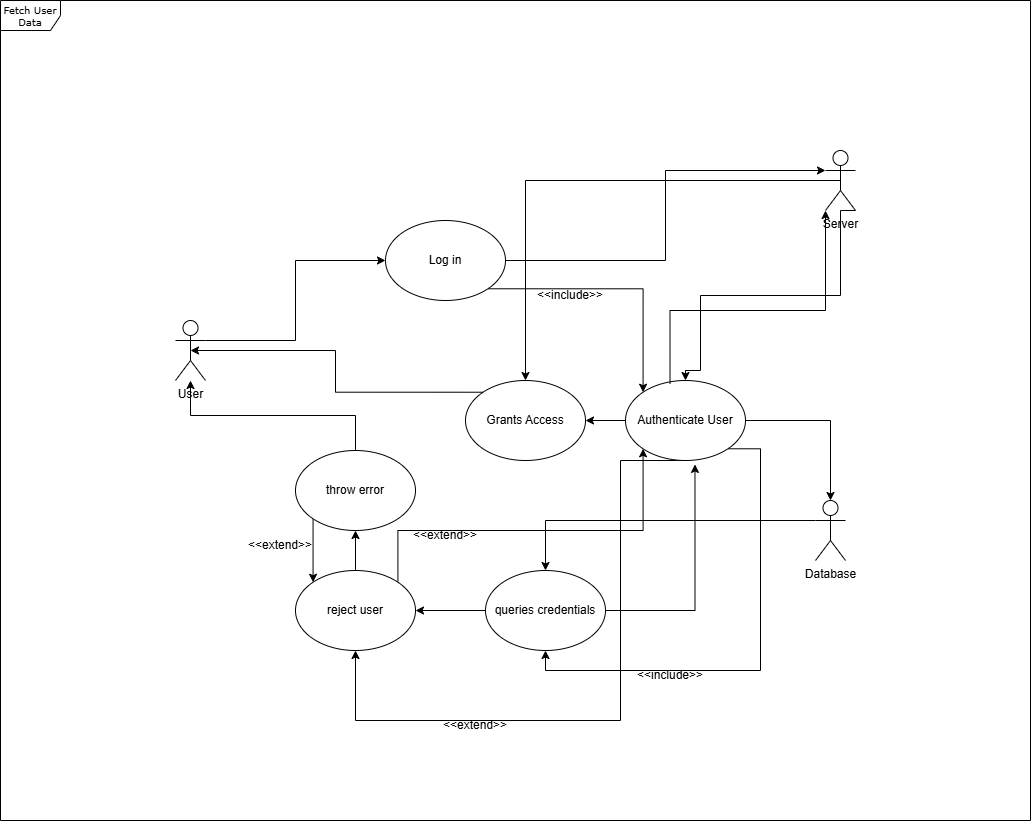

The diagram above was exported from draw.io. Its source (the exported page's mxGraphModel, read from the mxfile embedded in the PNG):
<mxGraphModel dx="2497" dy="886" grid="1" gridSize="10" guides="1" tooltips="1" connect="1" arrows="1" fold="1" page="1" pageScale="1" pageWidth="850" pageHeight="1100" background="none" math="0" shadow="0">
  <root>
    <mxCell id="0" />
    <mxCell id="1" parent="0" />
    <mxCell id="17acba5748e5396b-1" value="Fetch User Data" style="shape=umlFrame;whiteSpace=wrap;html=1;rounded=0;shadow=0;comic=0;labelBackgroundColor=none;strokeWidth=1;fontFamily=Verdana;fontSize=10;align=center;" parent="1" vertex="1">
      <mxGeometry x="-290" y="230" width="1030" height="820" as="geometry" />
    </mxCell>
    <mxCell id="0nArVlSOLu_1qjZE3n-x-49" style="edgeStyle=orthogonalEdgeStyle;rounded=0;orthogonalLoop=1;jettySize=auto;html=1;exitX=1;exitY=0.3333333333333333;exitDx=0;exitDy=0;exitPerimeter=0;entryX=0;entryY=0.5;entryDx=0;entryDy=0;" edge="1" parent="1" source="0nArVlSOLu_1qjZE3n-x-50" target="0nArVlSOLu_1qjZE3n-x-55">
      <mxGeometry relative="1" as="geometry" />
    </mxCell>
    <mxCell id="0nArVlSOLu_1qjZE3n-x-50" value="User" style="shape=umlActor;verticalLabelPosition=bottom;verticalAlign=top;html=1;outlineConnect=0;" vertex="1" parent="1">
      <mxGeometry x="-115" y="550" width="30" height="60" as="geometry" />
    </mxCell>
    <mxCell id="0nArVlSOLu_1qjZE3n-x-51" style="edgeStyle=orthogonalEdgeStyle;rounded=0;orthogonalLoop=1;jettySize=auto;html=1;exitX=1;exitY=1;exitDx=0;exitDy=0;exitPerimeter=0;entryX=0.5;entryY=0;entryDx=0;entryDy=0;" edge="1" parent="1" source="0nArVlSOLu_1qjZE3n-x-52" target="0nArVlSOLu_1qjZE3n-x-58">
      <mxGeometry relative="1" as="geometry">
        <Array as="points">
          <mxPoint x="550" y="440" />
          <mxPoint x="550" y="525" />
          <mxPoint x="410" y="525" />
          <mxPoint x="410" y="600" />
          <mxPoint x="395" y="600" />
        </Array>
      </mxGeometry>
    </mxCell>
    <mxCell id="0nArVlSOLu_1qjZE3n-x-79" style="edgeStyle=orthogonalEdgeStyle;rounded=0;orthogonalLoop=1;jettySize=auto;html=1;exitX=0.5;exitY=0.5;exitDx=0;exitDy=0;exitPerimeter=0;entryX=0.5;entryY=0;entryDx=0;entryDy=0;" edge="1" parent="1" source="0nArVlSOLu_1qjZE3n-x-52" target="0nArVlSOLu_1qjZE3n-x-68">
      <mxGeometry relative="1" as="geometry" />
    </mxCell>
    <mxCell id="0nArVlSOLu_1qjZE3n-x-52" value="Server" style="shape=umlActor;verticalLabelPosition=bottom;verticalAlign=top;html=1;outlineConnect=0;" vertex="1" parent="1">
      <mxGeometry x="535" y="380" width="30" height="60" as="geometry" />
    </mxCell>
    <mxCell id="0nArVlSOLu_1qjZE3n-x-53" style="edgeStyle=orthogonalEdgeStyle;rounded=0;orthogonalLoop=1;jettySize=auto;html=1;exitX=0;exitY=0.3333333333333333;exitDx=0;exitDy=0;exitPerimeter=0;" edge="1" parent="1" source="0nArVlSOLu_1qjZE3n-x-54" target="0nArVlSOLu_1qjZE3n-x-61">
      <mxGeometry relative="1" as="geometry" />
    </mxCell>
    <mxCell id="0nArVlSOLu_1qjZE3n-x-54" value="Database" style="shape=umlActor;verticalLabelPosition=bottom;verticalAlign=top;html=1;outlineConnect=0;" vertex="1" parent="1">
      <mxGeometry x="525" y="730" width="30" height="60" as="geometry" />
    </mxCell>
    <mxCell id="0nArVlSOLu_1qjZE3n-x-73" style="edgeStyle=orthogonalEdgeStyle;rounded=0;orthogonalLoop=1;jettySize=auto;html=1;exitX=1;exitY=1;exitDx=0;exitDy=0;entryX=0;entryY=0;entryDx=0;entryDy=0;" edge="1" parent="1" source="0nArVlSOLu_1qjZE3n-x-55" target="0nArVlSOLu_1qjZE3n-x-58">
      <mxGeometry relative="1" as="geometry" />
    </mxCell>
    <mxCell id="0nArVlSOLu_1qjZE3n-x-55" value="Log in" style="ellipse;whiteSpace=wrap;html=1;" vertex="1" parent="1">
      <mxGeometry x="95" y="450" width="120" height="80" as="geometry" />
    </mxCell>
    <mxCell id="0nArVlSOLu_1qjZE3n-x-56" style="edgeStyle=orthogonalEdgeStyle;rounded=0;orthogonalLoop=1;jettySize=auto;html=1;exitX=1;exitY=0.5;exitDx=0;exitDy=0;entryX=0;entryY=0.3333333333333333;entryDx=0;entryDy=0;entryPerimeter=0;" edge="1" parent="1" source="0nArVlSOLu_1qjZE3n-x-55" target="0nArVlSOLu_1qjZE3n-x-52">
      <mxGeometry relative="1" as="geometry" />
    </mxCell>
    <mxCell id="0nArVlSOLu_1qjZE3n-x-57" style="edgeStyle=orthogonalEdgeStyle;rounded=0;orthogonalLoop=1;jettySize=auto;html=1;exitX=0;exitY=0.5;exitDx=0;exitDy=0;entryX=1;entryY=0.5;entryDx=0;entryDy=0;" edge="1" parent="1" source="0nArVlSOLu_1qjZE3n-x-58" target="0nArVlSOLu_1qjZE3n-x-68">
      <mxGeometry relative="1" as="geometry" />
    </mxCell>
    <mxCell id="0nArVlSOLu_1qjZE3n-x-71" style="edgeStyle=orthogonalEdgeStyle;rounded=0;orthogonalLoop=1;jettySize=auto;html=1;exitX=1;exitY=1;exitDx=0;exitDy=0;entryX=0.5;entryY=1;entryDx=0;entryDy=0;" edge="1" parent="1" source="0nArVlSOLu_1qjZE3n-x-58" target="0nArVlSOLu_1qjZE3n-x-61">
      <mxGeometry relative="1" as="geometry">
        <Array as="points">
          <mxPoint x="470" y="678" />
          <mxPoint x="470" y="900" />
          <mxPoint x="255" y="900" />
        </Array>
      </mxGeometry>
    </mxCell>
    <mxCell id="0nArVlSOLu_1qjZE3n-x-80" style="edgeStyle=orthogonalEdgeStyle;rounded=0;orthogonalLoop=1;jettySize=auto;html=1;exitX=0.5;exitY=1;exitDx=0;exitDy=0;entryX=0.5;entryY=1;entryDx=0;entryDy=0;" edge="1" parent="1" source="0nArVlSOLu_1qjZE3n-x-58" target="0nArVlSOLu_1qjZE3n-x-64">
      <mxGeometry relative="1" as="geometry">
        <Array as="points">
          <mxPoint x="330" y="690" />
          <mxPoint x="330" y="950" />
          <mxPoint x="65" y="950" />
        </Array>
      </mxGeometry>
    </mxCell>
    <mxCell id="0nArVlSOLu_1qjZE3n-x-58" value="Authenticate User" style="ellipse;whiteSpace=wrap;html=1;" vertex="1" parent="1">
      <mxGeometry x="335" y="610" width="120" height="80" as="geometry" />
    </mxCell>
    <mxCell id="0nArVlSOLu_1qjZE3n-x-59" style="edgeStyle=orthogonalEdgeStyle;rounded=0;orthogonalLoop=1;jettySize=auto;html=1;entryX=0;entryY=1;entryDx=0;entryDy=0;entryPerimeter=0;exitX=0.371;exitY=0.041;exitDx=0;exitDy=0;exitPerimeter=0;" edge="1" parent="1" source="0nArVlSOLu_1qjZE3n-x-58" target="0nArVlSOLu_1qjZE3n-x-52">
      <mxGeometry relative="1" as="geometry">
        <mxPoint x="380" y="600" as="sourcePoint" />
        <Array as="points">
          <mxPoint x="380" y="540" />
          <mxPoint x="535" y="540" />
        </Array>
      </mxGeometry>
    </mxCell>
    <mxCell id="0nArVlSOLu_1qjZE3n-x-60" style="edgeStyle=orthogonalEdgeStyle;rounded=0;orthogonalLoop=1;jettySize=auto;html=1;exitX=0;exitY=0.5;exitDx=0;exitDy=0;entryX=1;entryY=0.5;entryDx=0;entryDy=0;" edge="1" parent="1" source="0nArVlSOLu_1qjZE3n-x-61" target="0nArVlSOLu_1qjZE3n-x-64">
      <mxGeometry relative="1" as="geometry" />
    </mxCell>
    <mxCell id="0nArVlSOLu_1qjZE3n-x-61" value="queries credentials" style="ellipse;whiteSpace=wrap;html=1;" vertex="1" parent="1">
      <mxGeometry x="195" y="800" width="120" height="80" as="geometry" />
    </mxCell>
    <mxCell id="0nArVlSOLu_1qjZE3n-x-62" style="edgeStyle=orthogonalEdgeStyle;rounded=0;orthogonalLoop=1;jettySize=auto;html=1;exitX=1;exitY=0.5;exitDx=0;exitDy=0;entryX=0.579;entryY=1.049;entryDx=0;entryDy=0;entryPerimeter=0;" edge="1" parent="1" source="0nArVlSOLu_1qjZE3n-x-61" target="0nArVlSOLu_1qjZE3n-x-58">
      <mxGeometry relative="1" as="geometry" />
    </mxCell>
    <mxCell id="0nArVlSOLu_1qjZE3n-x-63" style="edgeStyle=orthogonalEdgeStyle;rounded=0;orthogonalLoop=1;jettySize=auto;html=1;exitX=0.5;exitY=0;exitDx=0;exitDy=0;entryX=0.5;entryY=1;entryDx=0;entryDy=0;" edge="1" parent="1" source="0nArVlSOLu_1qjZE3n-x-64" target="0nArVlSOLu_1qjZE3n-x-66">
      <mxGeometry relative="1" as="geometry" />
    </mxCell>
    <mxCell id="0nArVlSOLu_1qjZE3n-x-75" style="edgeStyle=orthogonalEdgeStyle;rounded=0;orthogonalLoop=1;jettySize=auto;html=1;exitX=1;exitY=0;exitDx=0;exitDy=0;entryX=0;entryY=1;entryDx=0;entryDy=0;" edge="1" parent="1" source="0nArVlSOLu_1qjZE3n-x-64" target="0nArVlSOLu_1qjZE3n-x-58">
      <mxGeometry relative="1" as="geometry">
        <Array as="points">
          <mxPoint x="107" y="760" />
          <mxPoint x="353" y="760" />
        </Array>
      </mxGeometry>
    </mxCell>
    <mxCell id="0nArVlSOLu_1qjZE3n-x-64" value="reject user" style="ellipse;whiteSpace=wrap;html=1;" vertex="1" parent="1">
      <mxGeometry x="5" y="800" width="120" height="80" as="geometry" />
    </mxCell>
    <mxCell id="0nArVlSOLu_1qjZE3n-x-65" style="edgeStyle=orthogonalEdgeStyle;rounded=0;orthogonalLoop=1;jettySize=auto;html=1;exitX=0.5;exitY=0;exitDx=0;exitDy=0;" edge="1" parent="1" source="0nArVlSOLu_1qjZE3n-x-66" target="0nArVlSOLu_1qjZE3n-x-50">
      <mxGeometry relative="1" as="geometry" />
    </mxCell>
    <mxCell id="0nArVlSOLu_1qjZE3n-x-77" style="edgeStyle=orthogonalEdgeStyle;rounded=0;orthogonalLoop=1;jettySize=auto;html=1;exitX=0;exitY=1;exitDx=0;exitDy=0;entryX=0;entryY=0;entryDx=0;entryDy=0;" edge="1" parent="1" source="0nArVlSOLu_1qjZE3n-x-66" target="0nArVlSOLu_1qjZE3n-x-64">
      <mxGeometry relative="1" as="geometry" />
    </mxCell>
    <mxCell id="0nArVlSOLu_1qjZE3n-x-66" value="throw error" style="ellipse;whiteSpace=wrap;html=1;" vertex="1" parent="1">
      <mxGeometry x="5" y="680" width="120" height="80" as="geometry" />
    </mxCell>
    <mxCell id="0nArVlSOLu_1qjZE3n-x-67" style="edgeStyle=orthogonalEdgeStyle;rounded=0;orthogonalLoop=1;jettySize=auto;html=1;exitX=1;exitY=0.5;exitDx=0;exitDy=0;entryX=0.5;entryY=0;entryDx=0;entryDy=0;entryPerimeter=0;" edge="1" parent="1" source="0nArVlSOLu_1qjZE3n-x-58" target="0nArVlSOLu_1qjZE3n-x-54">
      <mxGeometry relative="1" as="geometry" />
    </mxCell>
    <mxCell id="0nArVlSOLu_1qjZE3n-x-68" value="Grants Access" style="ellipse;whiteSpace=wrap;html=1;" vertex="1" parent="1">
      <mxGeometry x="175" y="610" width="120" height="80" as="geometry" />
    </mxCell>
    <mxCell id="0nArVlSOLu_1qjZE3n-x-69" style="edgeStyle=orthogonalEdgeStyle;rounded=0;orthogonalLoop=1;jettySize=auto;html=1;exitX=0;exitY=0;exitDx=0;exitDy=0;entryX=0.5;entryY=0.5;entryDx=0;entryDy=0;entryPerimeter=0;" edge="1" parent="1" source="0nArVlSOLu_1qjZE3n-x-68" target="0nArVlSOLu_1qjZE3n-x-50">
      <mxGeometry relative="1" as="geometry" />
    </mxCell>
    <mxCell id="0nArVlSOLu_1qjZE3n-x-72" value="&amp;lt;&amp;lt;include&amp;gt;&amp;gt;" style="text;html=1;align=center;verticalAlign=middle;whiteSpace=wrap;rounded=0;" vertex="1" parent="1">
      <mxGeometry x="350" y="890" width="60" height="30" as="geometry" />
    </mxCell>
    <mxCell id="0nArVlSOLu_1qjZE3n-x-74" value="&amp;lt;&amp;lt;include&amp;gt;&amp;gt;" style="text;html=1;align=center;verticalAlign=middle;whiteSpace=wrap;rounded=0;" vertex="1" parent="1">
      <mxGeometry x="250" y="510" width="60" height="30" as="geometry" />
    </mxCell>
    <mxCell id="0nArVlSOLu_1qjZE3n-x-76" value="&amp;lt;&amp;lt;extend&amp;gt;&amp;gt;" style="text;html=1;align=center;verticalAlign=middle;whiteSpace=wrap;rounded=0;" vertex="1" parent="1">
      <mxGeometry x="125" y="750" width="60" height="30" as="geometry" />
    </mxCell>
    <mxCell id="0nArVlSOLu_1qjZE3n-x-78" value="&amp;lt;&amp;lt;extend&amp;gt;&amp;gt;" style="text;html=1;align=center;verticalAlign=middle;whiteSpace=wrap;rounded=0;" vertex="1" parent="1">
      <mxGeometry x="-40" y="760" width="60" height="30" as="geometry" />
    </mxCell>
    <mxCell id="0nArVlSOLu_1qjZE3n-x-81" value="&amp;lt;&amp;lt;extend&amp;gt;&amp;gt;" style="text;html=1;align=center;verticalAlign=middle;whiteSpace=wrap;rounded=0;" vertex="1" parent="1">
      <mxGeometry x="155" y="940" width="60" height="30" as="geometry" />
    </mxCell>
  </root>
</mxGraphModel>